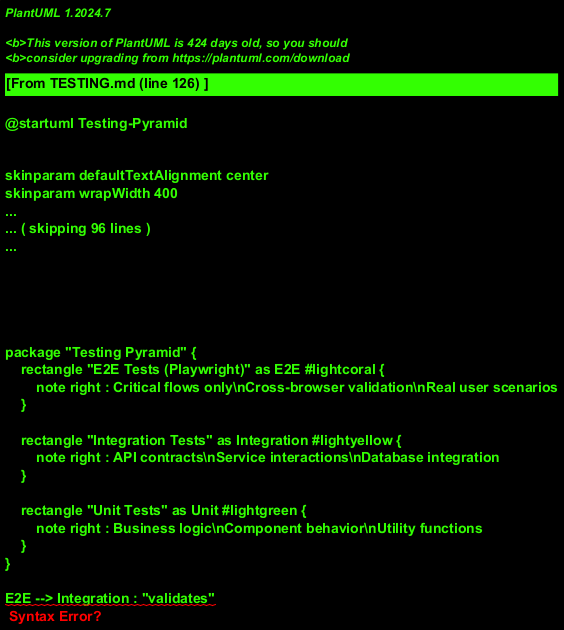

The diagram above was rendered by PlantUML. Its source (embedded in the PNG):
@startuml Testing-Pyramid
!include <archimate/Archimate>

package "Testing Pyramid" {
    rectangle "E2E Tests (Playwright)" as E2E #lightcoral {
        note right : Critical flows only\nCross-browser validation\nReal user scenarios
    }
    
    rectangle "Integration Tests" as Integration #lightyellow {
        note right : API contracts\nService interactions\nDatabase integration
    }
    
    rectangle "Unit Tests" as Unit #lightgreen {
        note right : Business logic\nComponent behavior\nUtility functions
    }
}

E2E --> Integration : "validates"
Integration --> Unit : "builds upon"

note bottom of Unit : Fast execution (< 5s)\nHigh coverage (90%+ BE, 85%+ FE)\nImmediate feedback
note bottom of Integration : Medium execution (< 30s)\nComponent boundaries\nData flow validation
note bottom of E2E : Slower execution (< 5min)\nUser journey validation\nBrowser compatibility

@enduml